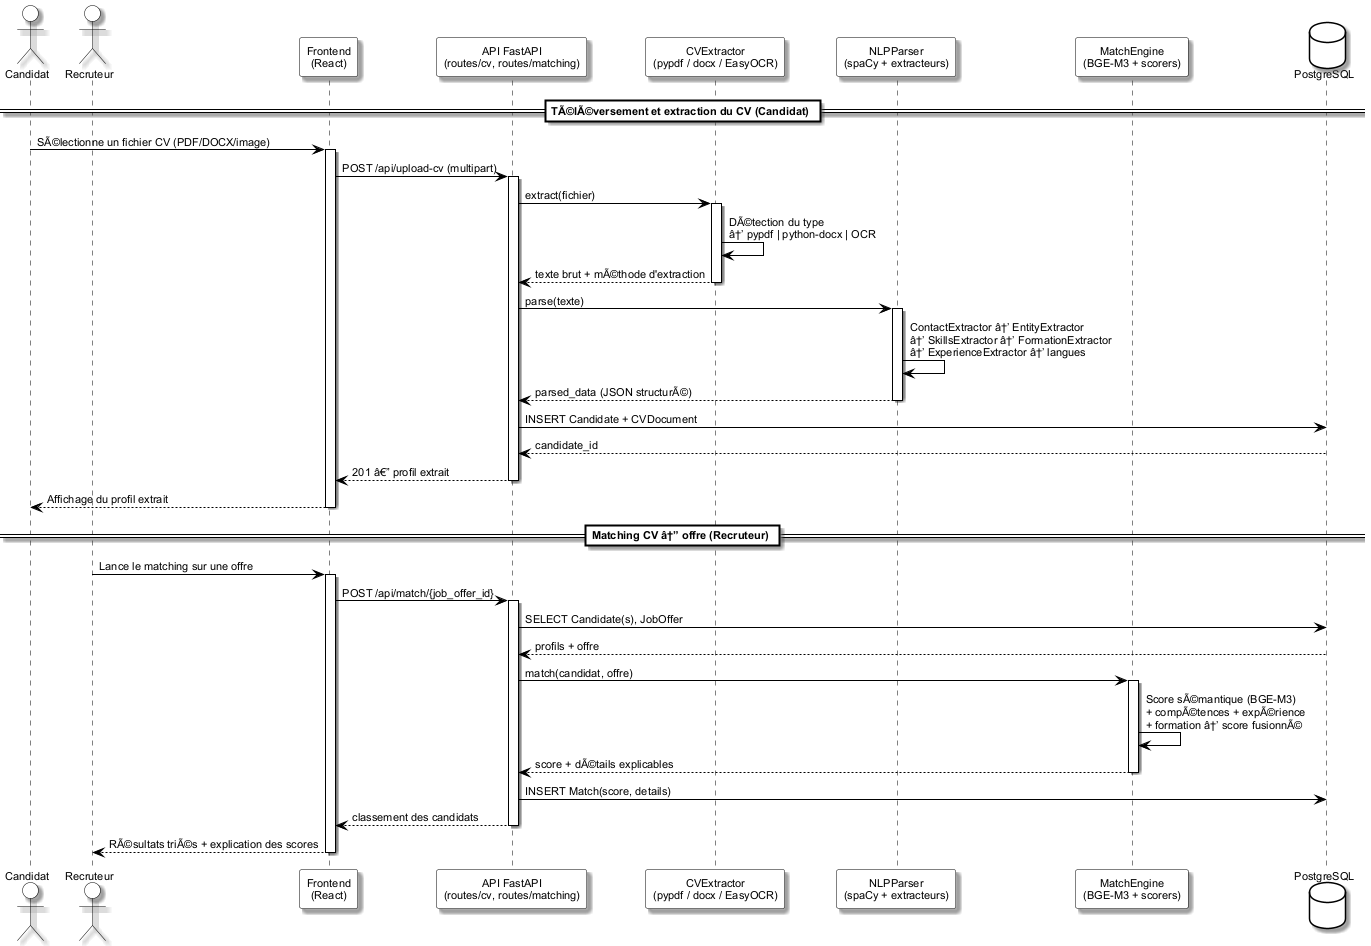

The diagram above was rendered by PlantUML. Its source (embedded in the PNG):
@startuml diagramme_sequence
' Diagramme de sÃ©quence â€” flux principal :
' tÃ©lÃ©versement CV â†’ extraction â†’ parsing NLP â†’ matching â†’ rÃ©sultats
' Style : StarUML (boÃ®tes blanches, bordures noires, ombres, Arial)
skinparam shadowing true
skinparam defaultFontName Arial
skinparam defaultFontSize 11
skinparam sequence {
  ArrowColor Black
  ActorBorderColor Black
  ActorBackgroundColor White
  LifeLineBorderColor Black
  LifeLineBackgroundColor White
  ParticipantBorderColor Black
  ParticipantBackgroundColor White
  ParticipantFontColor Black
  GroupBorderColor Black
  GroupBackgroundColor White
  DividerBorderColor Black
  DividerBackgroundColor White
}
skinparam database {
  BackgroundColor White
  BorderColor Black
}

actor Candidat  as C
actor Recruteur as R
participant "Frontend\n(React)" as F
participant "API FastAPI\n(routes/cv, routes/matching)" as A
participant "CVExtractor\n(pypdf / docx / EasyOCR)" as E
participant "NLPParser\n(spaCy + extracteurs)" as N
participant "MatchEngine\n(BGE-M3 + scorers)" as M
database "PostgreSQL" as DB

== TÃ©lÃ©versement et extraction du CV (Candidat) ==
C -> F : SÃ©lectionne un fichier CV (PDF/DOCX/image)
activate F
F -> A : POST /api/upload-cv (multipart)
activate A
A -> E : extract(fichier)
activate E
E -> E : DÃ©tection du type\nâ†’ pypdf | python-docx | OCR
E --> A : texte brut + mÃ©thode d'extraction
deactivate E

A -> N : parse(texte)
activate N
N -> N : ContactExtractor â†’ EntityExtractor\nâ†’ SkillsExtractor â†’ FormationExtractor\nâ†’ ExperienceExtractor â†’ langues
N --> A : parsed_data (JSON structurÃ©)
deactivate N

A -> DB : INSERT Candidate + CVDocument
DB --> A : candidate_id
A --> F : 201 â€” profil extrait
deactivate A
F --> C : Affichage du profil extrait
deactivate F

== Matching CV â†” offre (Recruteur) ==
R -> F : Lance le matching sur une offre
activate F
F -> A : POST /api/match/{job_offer_id}
activate A
A -> DB : SELECT Candidate(s), JobOffer
DB --> A : profils + offre
A -> M : match(candidat, offre)
activate M
M -> M : Score sÃ©mantique (BGE-M3)\n+ compÃ©tences + expÃ©rience\n+ formation â†’ score fusionnÃ©
M --> A : score + dÃ©tails explicables
deactivate M
A -> DB : INSERT Match(score, details)
A --> F : classement des candidats
deactivate A
F --> R : RÃ©sultats triÃ©s + explication des scores
deactivate F
@enduml